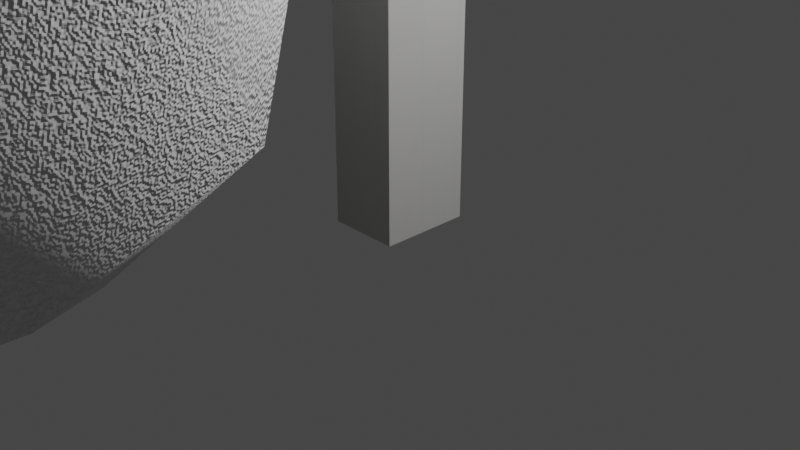 # Source: Texturas1.blend  (saved by Blender 3.5.10; exported with 4.5.12 LTS)
import bpy
from mathutils import Matrix  # noqa: F401  (used for matrix-valued properties, if any)

bpy.ops.wm.read_factory_settings(use_empty=True)
scene = bpy.context.scene
scene.name = 'Scene'

# ---- collections
col_collection = bpy.data.collections.new('Collection'); scene.collection.children.link(col_collection)

# ---- images (referenced by path relative to the original .blend; pixels are not part of the script)
import os
ASSET_DIR = os.environ.get("B2B_ASSET_DIR", "")  # directory of the original .blend (textures are referenced by path, not embedded)
HERE = os.path.dirname(os.path.abspath(__file__))  # packed textures are extracted next to this script under _unpacked/

def load_image(name, relpath, width, height, colorspace="sRGB"):
    """Load a texture the original file referenced (path relative to the .blend, or extracted next to this script)."""
    p = next((c for c in (os.path.join(HERE, relpath), os.path.join(ASSET_DIR, relpath)) if relpath and os.path.exists(c)), "")
    if p:
        img = bpy.data.images.load(p, check_existing=True)
        img.name = name
    else:  # same state as the original file: an image datablock whose file is absent (Cycles renders it pink)
        img = bpy.data.images.new(name, width, height)
        img.source = "FILE"
        img.filepath = "//" + (relpath or name)
    img.colorspace_settings.name = colorspace
    return img
img_madeira = load_image('Madeira', '_unpacked/Madeira.c55ccd88.png', 1024, 1024, 'sRGB')
img_pedra = load_image('Pedra', '_unpacked/Pedra.4c8fe9f7.png', 1024, 1024, 'sRGB')

# ---- materials (node trees are filled in below, after node groups)
mat_material = bpy.data.materials.new('Material')
mat_material.alpha_threshold = 0.0
mat_material.use_transparent_shadow = False
mat_material.roughness = 0.5
mat_material.line_color = (0.0, 0.0, 0.0, 1.0)
mat_material_001 = bpy.data.materials.new('Material.001')
mat_material_001.use_transparent_shadow = False

# ---- material node trees
mat_material.use_nodes = True; mat_material.node_tree.nodes.clear()
_N = mat_material.node_tree.nodes; _L = mat_material.node_tree.links
n0 = _N.new('ShaderNodeOutputMaterial'); n0.name = 'Material Output'; n0.location = (300, 300)
n1 = _N.new('ShaderNodeBsdfPrincipled'); n1.name = 'Principled BSDF'; n1.location = (10, 300)
n1.distribution = 'GGX'
n1.subsurface_method = 'RANDOM_WALK_SKIN'
n1.inputs[3].default_value = 1.45
n1.inputs[27].default_value = (0.0, 0.0, 0.0, 1.0)
n1.inputs[28].default_value = 1.0
n2 = _N.new('ShaderNodeTexImage'); n2.name = 'Image Texture'; n2.location = (-280, 278)
n2.image = img_madeira
_L.new(n1.outputs[0], n0.inputs[0])
_L.new(n2.outputs[0], n1.inputs[0])
n0.is_active_output = True
mat_material_001.use_nodes = True; mat_material_001.node_tree.nodes.clear()
_N = mat_material_001.node_tree.nodes; _L = mat_material_001.node_tree.links
n0 = _N.new('ShaderNodeBsdfPrincipled'); n0.name = 'Principled BSDF'; n0.location = (10, 300)
n0.distribution = 'GGX'
n0.subsurface_method = 'RANDOM_WALK_SKIN'
n0.inputs[2].default_value = 1.0
n0.inputs[3].default_value = 1.45
n0.inputs[27].default_value = (0.0, 0.0, 0.0, 1.0)
n0.inputs[28].default_value = 1.0
n1 = _N.new('ShaderNodeOutputMaterial'); n1.name = 'Material Output'; n1.location = (300, 300)
n2 = _N.new('ShaderNodeTexImage'); n2.name = 'Image Texture'; n2.location = (-788, 329)
n2.image = img_pedra
n3 = _N.new('ShaderNodeBump'); n3.name = 'Bump'; n3.location = (-323, 287)
n3.inputs[0].default_value = 0.4
n3.inputs[1].default_value = 1.0
n3.inputs[2].default_value = 1.0
_L.new(n0.outputs[0], n1.inputs[0])
_L.new(n2.outputs[0], n3.inputs[3])
_L.new(n3.outputs[0], n0.inputs[5])
n1.is_active_output = True

# ---- world
world_world = bpy.data.worlds.new('World'); scene.world = world_world
world_world.use_nodes = True; world_world.node_tree.nodes.clear()
_N = world_world.node_tree.nodes; _L = world_world.node_tree.links
n0 = _N.new('ShaderNodeOutputWorld'); n0.name = 'World Output'; n0.location = (300, 300)
n1 = _N.new('ShaderNodeBackground'); n1.name = 'Background'; n1.location = (10, 300)
n1.inputs[0].default_value = (0.05088, 0.05088, 0.05088, 1.0)
_L.new(n1.outputs[0], n0.inputs[0])
n0.is_active_output = True
world_world.color = (0.05088, 0.05088, 0.05088)
world_world.use_sun_shadow = False
world_world.sun_shadow_jitter_overblur = 0.0

# ---- cameras
cam_camera = bpy.data.cameras.new('Camera')
cam_camera.clip_end = 100.0
cam_camera.ortho_scale = 7.314

# ---- lights
light_light = bpy.data.lights.new('Light', 'POINT')
light_light.transmission_factor = 0.0
light_light.energy = 1000.0
light_light.shadow_soft_size = 0.1
light_light.shadow_maximum_resolution = 0.006
light_light.use_absolute_resolution = True

# ---- meshes
me_cube = bpy.data.meshes.new('Cube')
me_cube.from_pydata([(0.3814, 0.4865, 3.957), (0.3814, 0.4865, -3.957), (0.3814, -0.4865, 3.957), (0.3814, -0.4865, -3.957), (-0.3814, 0.4865, 3.957), (-0.3814, 0.4865, -3.957), (-0.3814, -0.4865, 3.957), (-0.3814, -0.4865, -3.957)], [], [(0, 4, 6, 2), (3, 2, 6, 7), (7, 6, 4, 5), (5, 1, 3, 7), (1, 0, 2, 3), (5, 4, 0, 1)])
_uv = me_cube.uv_layers.new(name='UVMap')
_uv.uv.foreach_set('vector', [0.5002, 0.1438, 0.5951, 0.1438, 0.5951, 0.2649, 0.5002, 0.2649, 0.3749, 0.007582, 0.3749, 0.9924, 0.28, 0.9924, 0.28, 0.007582, 0.1287, 0.007582, 0.1287, 0.9924, 0.007582, 0.9924, 0.007582, 0.007582, 0.5002, 0.007582, 0.5951, 0.007582, 0.5951, 0.1287, 0.5002, 0.1287, 0.2649, 0.007582, 0.2649, 0.9924, 0.1438, 0.9924, 0.1438, 0.007582, 0.485, 0.007582, 0.485, 0.9924, 0.3901, 0.9924, 0.3901, 0.007582])
me_cube.materials.append(mat_material)
me_cube.use_mirror_vertex_groups = False
me_cube.update()
me_icosphere = bpy.data.meshes.new('Icosphere')
me_icosphere.from_pydata([(-0.1611, 0.3223, -2.559), (2.289, -1.584, -1.707), (-1.077, -2.803, -1.604), (-3.087, 0.006896, -1.53), (-1.114, 2.565, -0.9136), (2.403, 1.869, -1.56), (0.5874, -2.468, 0.8325), (-2.406, -1.708, 1.022), (-1.883, 1.56, 0.8945), (0.8008, 2.809, 0.9874), (2.454, -0.1856, 0.8973), (-0.2318, 0.07574, 1.788), (-0.6569, -1.554, -2.757), (1.345, -0.8581, -2.807), (0.7153, -2.577, -1.916), (2.824, 0.1301, -1.914), (1.413, 1.235, -2.67), (-1.879, 0.1585, -2.52), (-2.415, -1.683, -1.812), (-0.7201, 1.715, -2.092), (-2.469, 1.639, -1.438), (0.8548, 2.732, -1.658), (2.905, -0.948, -0.3484), (2.914, 1.026, -0.2136), (-0.2319, -3.215, -0.2401), (1.683, -2.377, -0.3692), (-3.108, -1.13, 0.002863), (-2.126, -2.687, -0.129), (-1.935, 2.531, 0.01586), (-2.918, 0.9895, -0.1686), (1.814, 2.788, -0.03273), (-0.04624, 3.112, -0.05363), (1.857, -1.299, 1.028), (-1.159, -2.288, 1.071), (-2.29, -0.2195, 0.9758), (-0.8642, 2.506, 1.159), (1.909, 1.684, 1.097), (0.04876, -1.204, 1.55), (1.356, 0.1428, 1.761), (-1.384, -0.8991, 1.665), (-1.056, 0.8766, 1.508), (0.2823, 1.719, 1.68)], [], [(0, 13, 12), (1, 13, 15), (0, 12, 17), (0, 17, 19), (0, 19, 16), (1, 15, 22), (2, 14, 24), (3, 18, 26), (4, 20, 28), (5, 21, 30), (1, 22, 25), (2, 24, 27), (3, 26, 29), (4, 28, 31), (5, 30, 23), (6, 32, 37), (7, 33, 39), (8, 34, 40), (9, 35, 41), (10, 36, 38), (38, 41, 11), (38, 36, 41), (36, 9, 41), (41, 40, 11), (41, 35, 40), (35, 8, 40), (40, 39, 11), (40, 34, 39), (34, 7, 39), (39, 37, 11), (39, 33, 37), (33, 6, 37), (37, 38, 11), (37, 32, 38), (32, 10, 38), (23, 36, 10), (23, 30, 36), (30, 9, 36), (31, 35, 9), (31, 28, 35), (28, 8, 35), (29, 34, 8), (29, 26, 34), (26, 7, 34), (27, 33, 7), (27, 24, 33), (24, 6, 33), (25, 32, 6), (25, 22, 32), (22, 10, 32), (30, 31, 9), (30, 21, 31), (21, 4, 31), (28, 29, 8), (28, 20, 29), (20, 3, 29), (26, 27, 7), (26, 18, 27), (18, 2, 27), (24, 25, 6), (24, 14, 25), (14, 1, 25), (22, 23, 10), (22, 15, 23), (15, 5, 23), (16, 21, 5), (16, 19, 21), (19, 4, 21), (19, 20, 4), (19, 17, 20), (17, 3, 20), (17, 18, 3), (17, 12, 18), (12, 2, 18), (15, 16, 5), (15, 13, 16), (13, 0, 16), (12, 14, 2), (12, 13, 14), (13, 1, 14)])
me_icosphere.polygons.foreach_set('use_smooth', [True] * 80)
_uv = me_icosphere.uv_layers.new(name='UVMap')
_uv.uv.foreach_set('vector', [0.149, 0.7516, 0.06479, 0.6226, 0.228, 0.6191, 0.6476, 0.2157, 0.7489, 0.2704, 0.6296, 0.3602, 0.149, 0.7516, 0.228, 0.6191, 0.2777, 0.7816, 0.149, 0.7516, 0.2777, 0.7816, 0.1652, 0.8753, 0.149, 0.7516, 0.1652, 0.8753, 0.009421, 0.7817, 0.6476, 0.2157, 0.6296, 0.3602, 0.522, 0.2511, 0.7489, 0.04773, 0.7186, 0.1104, 0.6274, 0.009421, 0.466, 0.8636, 0.4339, 0.72, 0.5857, 0.7748, 0.8728, 0.8112, 0.9563, 0.8947, 0.822, 0.8947, 0.8472, 0.5201, 0.8806, 0.6449, 0.7336, 0.6082, 0.6476, 0.2157, 0.522, 0.2511, 0.5736, 0.1172, 0.4383, 0.589, 0.5409, 0.5201, 0.5639, 0.6281, 0.466, 0.8636, 0.5857, 0.7748, 0.5771, 0.9192, 0.8728, 0.8112, 0.822, 0.8947, 0.7753, 0.7537, 0.5968, 0.4746, 0.4899, 0.5012, 0.4907, 0.3968, 0.3727, 0.06942, 0.415, 0.1921, 0.2801, 0.1236, 0.1316, 0.01116, 0.2411, 0.01464, 0.1668, 0.09119, 0.04322, 0.2592, 0.08271, 0.1195, 0.1225, 0.2292, 0.1826, 0.4401, 0.07598, 0.356, 0.1825, 0.3322, 0.415, 0.2933, 0.3029, 0.3996, 0.3181, 0.2597, 0.3181, 0.2597, 0.1825, 0.3322, 0.209, 0.1977, 0.3181, 0.2597, 0.3029, 0.3996, 0.1825, 0.3322, 0.3029, 0.3996, 0.1826, 0.4401, 0.1825, 0.3322, 0.1825, 0.3322, 0.1225, 0.2292, 0.209, 0.1977, 0.1825, 0.3322, 0.07598, 0.356, 0.1225, 0.2292, 0.07598, 0.356, 0.04322, 0.2592, 0.1225, 0.2292, 0.1225, 0.2292, 0.1668, 0.09119, 0.209, 0.1977, 0.1225, 0.2292, 0.08271, 0.1195, 0.1668, 0.09119, 0.08271, 0.1195, 0.1316, 0.01116, 0.1668, 0.09119, 0.1668, 0.09119, 0.2801, 0.1236, 0.209, 0.1977, 0.1668, 0.09119, 0.2411, 0.01464, 0.2801, 0.1236, 0.2411, 0.01464, 0.3727, 0.06942, 0.2801, 0.1236, 0.2801, 0.1236, 0.3181, 0.2597, 0.209, 0.1977, 0.2801, 0.1236, 0.415, 0.1921, 0.3181, 0.2597, 0.415, 0.1921, 0.415, 0.2933, 0.3181, 0.2597, 0.4098, 0.4159, 0.3029, 0.3996, 0.415, 0.2933, 0.4098, 0.4159, 0.263, 0.4951, 0.3029, 0.3996, 0.263, 0.4951, 0.1826, 0.4401, 0.3029, 0.3996, 0.7753, 0.7537, 0.7101, 0.8379, 0.6799, 0.7091, 0.7753, 0.7537, 0.822, 0.8947, 0.7101, 0.8379, 0.009421, 0.342, 0.04322, 0.2592, 0.07598, 0.356, 0.5771, 0.9192, 0.6611, 0.8031, 0.6572, 0.9147, 0.5771, 0.9192, 0.5857, 0.7748, 0.6611, 0.8031, 0.5857, 0.7748, 0.6611, 0.7015, 0.6611, 0.8031, 0.5639, 0.6281, 0.655, 0.6132, 0.6611, 0.7015, 0.5639, 0.6281, 0.5409, 0.5201, 0.655, 0.6132, 0.353, 0.009421, 0.3727, 0.06942, 0.2411, 0.01464, 0.5736, 0.1172, 0.4529, 0.1752, 0.5161, 0.06311, 0.5736, 0.1172, 0.522, 0.2511, 0.4529, 0.1752, 0.522, 0.2511, 0.4339, 0.2745, 0.4529, 0.1752, 0.7336, 0.6082, 0.7753, 0.7537, 0.6799, 0.7091, 0.7336, 0.6082, 0.8806, 0.6449, 0.7753, 0.7537, 0.8806, 0.6449, 0.8728, 0.8112, 0.7753, 0.7537, 0.59, 0.9906, 0.5771, 0.9192, 0.6572, 0.9147, 0.59, 0.9906, 0.4742, 0.9557, 0.5771, 0.9192, 0.4742, 0.9557, 0.466, 0.8636, 0.5771, 0.9192, 0.5857, 0.7748, 0.5639, 0.6281, 0.6611, 0.7015, 0.5857, 0.7748, 0.4339, 0.72, 0.5639, 0.6281, 0.4339, 0.72, 0.4383, 0.589, 0.5639, 0.6281, 0.6274, 0.009421, 0.5736, 0.1172, 0.5161, 0.06311, 0.6274, 0.009421, 0.7186, 0.1104, 0.5736, 0.1172, 0.7186, 0.1104, 0.6476, 0.2157, 0.5736, 0.1172, 0.522, 0.2511, 0.4907, 0.3968, 0.4339, 0.2745, 0.522, 0.2511, 0.6296, 0.3602, 0.4907, 0.3968, 0.6296, 0.3602, 0.5968, 0.4746, 0.4907, 0.3968, 0.9629, 0.5653, 0.8806, 0.6449, 0.8472, 0.5201, 0.009421, 0.7817, 0.1652, 0.8753, 0.03676, 0.9176, 0.9635, 0.7465, 0.8728, 0.8112, 0.8806, 0.6449, 0.9635, 0.7465, 0.9563, 0.8947, 0.8728, 0.8112, 0.1652, 0.8753, 0.2777, 0.7816, 0.3095, 0.9176, 0.2777, 0.7816, 0.3937, 0.8076, 0.3095, 0.9176, 0.2777, 0.7816, 0.3818, 0.6599, 0.3937, 0.8076, 0.2777, 0.7816, 0.228, 0.6191, 0.3818, 0.6599, 0.228, 0.6191, 0.3199, 0.5432, 0.3818, 0.6599, 0.6296, 0.3602, 0.7146, 0.4263, 0.5968, 0.4746, 0.6296, 0.3602, 0.7489, 0.2704, 0.7146, 0.4263, 0.06479, 0.6226, 0.149, 0.7516, 0.009421, 0.7817, 0.228, 0.6191, 0.1772, 0.514, 0.3199, 0.5432, 0.228, 0.6191, 0.06479, 0.6226, 0.1772, 0.514, 0.7489, 0.2704, 0.6476, 0.2157, 0.7186, 0.1104])
me_icosphere.materials.append(mat_material_001)
me_icosphere.update()

# ---- objects
ob_cube = bpy.data.objects.new('Cube', me_cube)
ob_light = bpy.data.objects.new('Light', light_light)
ob_camera = bpy.data.objects.new('Camera', cam_camera)
ob_icosphere = bpy.data.objects.new('Icosphere', me_icosphere)

# ---- transforms, parenting, visibility, modifiers, constraints
ob_cube.location = (0.0, 0.0, 3.957)
ob_cube.lock_rotations_4d = False
ob_cube.empty_display_type = 'ARROWS'
ob_cube.lineart.crease_threshold = 0.0
ob_light.location = (4.076, 1.005, 5.904)
ob_light.rotation_euler = (0.6503, 0.05522, 1.866)
ob_light.lock_rotations_4d = False
ob_light.empty_display_type = 'ARROWS'
ob_light.color = (0.0, 0.0, 0.0, 0.0)
ob_light.lineart.crease_threshold = 0.0
ob_camera.location = (7.359, -6.926, 4.958)
ob_camera.rotation_euler = (1.109, 0.0, 0.8149)
ob_camera.lock_rotations_4d = False
ob_camera.empty_display_type = 'ARROWS'
ob_camera.color = (0.0, 0.0, 0.0, 0.0)
ob_camera.display_type = 'WIRE'
ob_camera.lineart.crease_threshold = 0.0
ob_icosphere.location = (0.0, -5.22, 4.018)

# ---- collection membership
col_collection.objects.link(ob_cube)
col_collection.objects.link(ob_light)
col_collection.objects.link(ob_camera)
col_collection.objects.link(ob_icosphere)

# ---- scene / render settings (as saved in the file)
scene.camera = ob_camera
scene.frame_start = 1; scene.frame_end = 250; scene.frame_set(1)
scene.render.engine = 'BLENDER_EEVEE_NEXT'
scene.cycles.sampling_pattern = 'TABULATED_SOBOL'
scene.view_settings.view_transform = 'Filmic'
bpy.context.view_layer.update()
